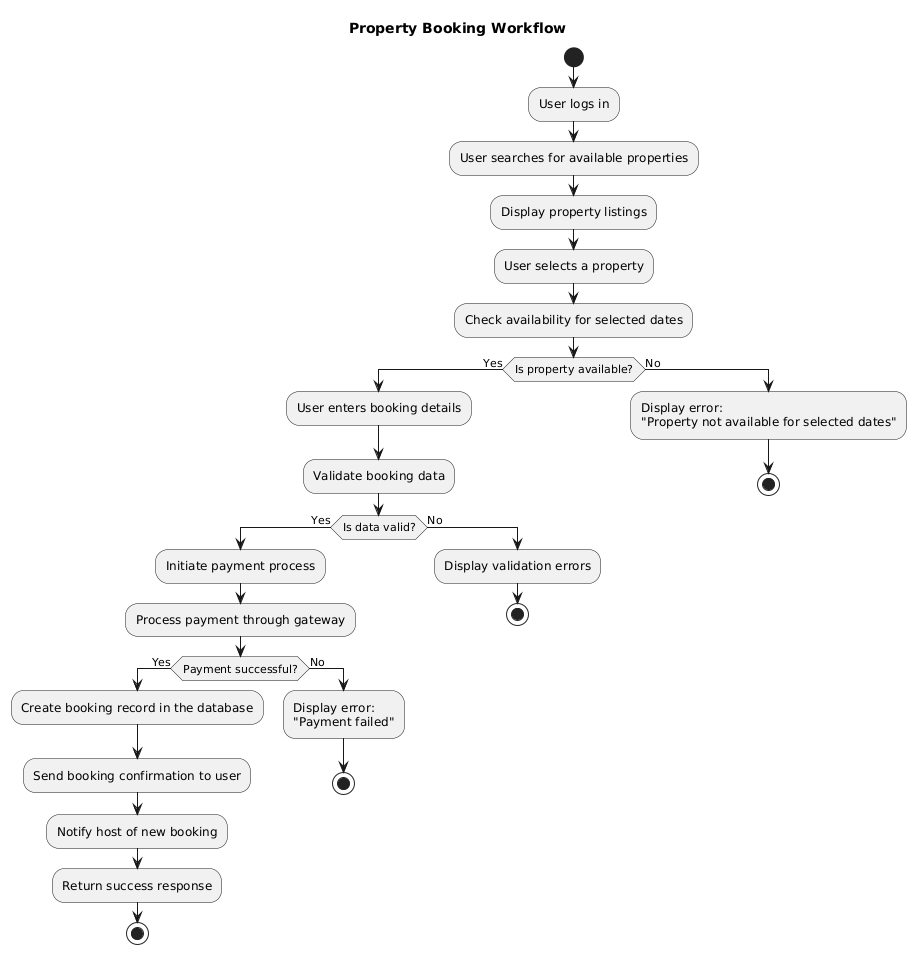

The diagram above was rendered by PlantUML. Its source (embedded in the PNG):
@startuml
title Property Booking Workflow

start

:User logs in;
:User searches for available properties;

:Display property listings;

:User selects a property;
:Check availability for selected dates;

if (Is property available?) then (Yes)
    :User enters booking details;
    :Validate booking data;

    if (Is data valid?) then (Yes)
        :Initiate payment process;
        :Process payment through gateway;

        if (Payment successful?) then (Yes)
            :Create booking record in the database;
            :Send booking confirmation to user;
            :Notify host of new booking;
            :Return success response;
            stop
        else (No)
            :Display error:\n"Payment failed";
            stop
        endif

    else (No)
        :Display validation errors;
        stop
    endif

else (No)
    :Display error:\n"Property not available for selected dates";
    stop
endif
@enduml